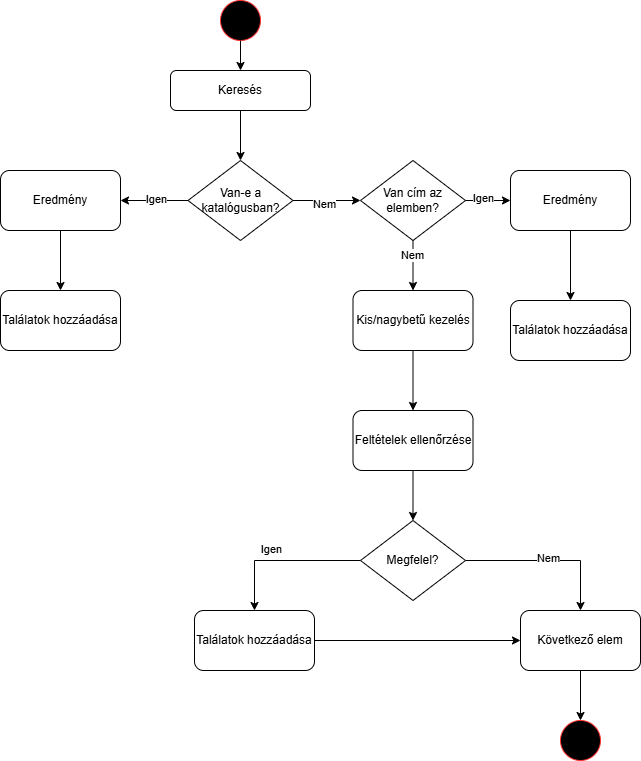

The diagram above was exported from draw.io. Its source (the exported page's mxGraphModel, read from the mxfile embedded in the PNG):
<mxGraphModel dx="1310" dy="765" grid="1" gridSize="10" guides="1" tooltips="1" connect="1" arrows="1" fold="1" page="1" pageScale="1" pageWidth="827" pageHeight="1169" math="0" shadow="0">
  <root>
    <mxCell id="0" />
    <mxCell id="1" parent="0" />
    <mxCell id="m3M9dN9ISt_U2wg56FMn-1" parent="1" style="ellipse;whiteSpace=wrap;html=1;aspect=fixed;strokeColor=#FF3333;fillColor=#000000;" value="" vertex="1">
      <mxGeometry height="40" width="40" x="380" as="geometry" />
    </mxCell>
    <mxCell id="m3M9dN9ISt_U2wg56FMn-3" parent="1" style="rounded=1;whiteSpace=wrap;html=1;" value="Keresés" vertex="1">
      <mxGeometry height="40" width="140" x="330" y="70" as="geometry" />
    </mxCell>
    <mxCell id="m3M9dN9ISt_U2wg56FMn-4" parent="1" style="rhombus;whiteSpace=wrap;html=1;" value="Van-e a katalógusban?" vertex="1">
      <mxGeometry height="80" width="105" x="347.5" y="160" as="geometry" />
    </mxCell>
    <mxCell id="m3M9dN9ISt_U2wg56FMn-5" edge="1" parent="1" source="m3M9dN9ISt_U2wg56FMn-1" style="endArrow=classic;html=1;rounded=0;exitX=0.5;exitY=1;exitDx=0;exitDy=0;entryX=0.5;entryY=0;entryDx=0;entryDy=0;" target="m3M9dN9ISt_U2wg56FMn-3" value="">
      <mxGeometry height="50" relative="1" width="50" as="geometry">
        <mxPoint x="380" y="270" as="sourcePoint" />
        <mxPoint x="430" y="220" as="targetPoint" />
      </mxGeometry>
    </mxCell>
    <mxCell id="m3M9dN9ISt_U2wg56FMn-6" edge="1" parent="1" source="m3M9dN9ISt_U2wg56FMn-3" style="endArrow=classic;html=1;rounded=0;exitX=0.5;exitY=1;exitDx=0;exitDy=0;entryX=0.5;entryY=0;entryDx=0;entryDy=0;" target="m3M9dN9ISt_U2wg56FMn-4" value="">
      <mxGeometry height="50" relative="1" width="50" as="geometry">
        <mxPoint x="380" y="270" as="sourcePoint" />
        <mxPoint x="430" y="220" as="targetPoint" />
      </mxGeometry>
    </mxCell>
    <mxCell id="m3M9dN9ISt_U2wg56FMn-7" parent="1" style="rounded=1;whiteSpace=wrap;html=1;" value="Eredmény" vertex="1">
      <mxGeometry height="60" width="120" x="160" y="170" as="geometry" />
    </mxCell>
    <mxCell id="m3M9dN9ISt_U2wg56FMn-10" parent="1" style="rhombus;whiteSpace=wrap;html=1;" value="Van cím az elemben?" vertex="1">
      <mxGeometry height="80" width="105" x="520" y="160" as="geometry" />
    </mxCell>
    <mxCell id="m3M9dN9ISt_U2wg56FMn-12" edge="1" parent="1" source="m3M9dN9ISt_U2wg56FMn-4" style="endArrow=classic;html=1;rounded=0;exitX=0;exitY=0.5;exitDx=0;exitDy=0;entryX=1;entryY=0.5;entryDx=0;entryDy=0;" target="m3M9dN9ISt_U2wg56FMn-7" value="">
      <mxGeometry height="50" relative="1" width="50" as="geometry">
        <mxPoint x="380" y="270" as="sourcePoint" />
        <mxPoint x="430" y="220" as="targetPoint" />
      </mxGeometry>
    </mxCell>
    <mxCell id="m3M9dN9ISt_U2wg56FMn-13" connectable="0" parent="m3M9dN9ISt_U2wg56FMn-12" style="edgeLabel;html=1;align=center;verticalAlign=middle;resizable=0;points=[];" value="Igen" vertex="1">
      <mxGeometry relative="1" x="-0.0462" y="-2" as="geometry">
        <mxPoint as="offset" />
      </mxGeometry>
    </mxCell>
    <mxCell id="m3M9dN9ISt_U2wg56FMn-14" edge="1" parent="1" source="m3M9dN9ISt_U2wg56FMn-4" style="endArrow=classic;html=1;rounded=0;exitX=1;exitY=0.5;exitDx=0;exitDy=0;entryX=0;entryY=0.5;entryDx=0;entryDy=0;" target="m3M9dN9ISt_U2wg56FMn-10" value="">
      <mxGeometry height="50" relative="1" width="50" as="geometry">
        <mxPoint x="380" y="270" as="sourcePoint" />
        <mxPoint x="430" y="220" as="targetPoint" />
      </mxGeometry>
    </mxCell>
    <mxCell id="m3M9dN9ISt_U2wg56FMn-15" connectable="0" parent="m3M9dN9ISt_U2wg56FMn-14" style="edgeLabel;html=1;align=center;verticalAlign=middle;resizable=0;points=[];" value="Nem" vertex="1">
      <mxGeometry relative="1" x="-0.0857" y="-3" as="geometry">
        <mxPoint as="offset" />
      </mxGeometry>
    </mxCell>
    <mxCell id="m3M9dN9ISt_U2wg56FMn-16" parent="1" style="rounded=1;whiteSpace=wrap;html=1;" value="&lt;span class=&quot;BZ_Pyq_fadeIn&quot;&gt;Találatok &lt;/span&gt;&lt;span class=&quot;BZ_Pyq_fadeIn&quot;&gt;hozzáadása&lt;/span&gt;" vertex="1">
      <mxGeometry height="60" width="120" x="160" y="290" as="geometry" />
    </mxCell>
    <mxCell id="m3M9dN9ISt_U2wg56FMn-17" edge="1" parent="1" source="m3M9dN9ISt_U2wg56FMn-7" style="endArrow=classic;html=1;rounded=0;exitX=0.5;exitY=1;exitDx=0;exitDy=0;entryX=0.5;entryY=0;entryDx=0;entryDy=0;" target="m3M9dN9ISt_U2wg56FMn-16" value="">
      <mxGeometry height="50" relative="1" width="50" as="geometry">
        <mxPoint x="380" y="270" as="sourcePoint" />
        <mxPoint x="430" y="220" as="targetPoint" />
      </mxGeometry>
    </mxCell>
    <mxCell id="m3M9dN9ISt_U2wg56FMn-40" edge="1" parent="1" source="m3M9dN9ISt_U2wg56FMn-27" style="edgeStyle=orthogonalEdgeStyle;rounded=0;orthogonalLoop=1;jettySize=auto;html=1;" target="m3M9dN9ISt_U2wg56FMn-39" value="">
      <mxGeometry relative="1" as="geometry" />
    </mxCell>
    <mxCell id="m3M9dN9ISt_U2wg56FMn-27" parent="1" style="rounded=1;whiteSpace=wrap;html=1;" value="Feltételek ellenőrzése" vertex="1">
      <mxGeometry height="60" width="120" x="512.5" y="410" as="geometry" />
    </mxCell>
    <mxCell id="m3M9dN9ISt_U2wg56FMn-29" edge="1" parent="1" source="m3M9dN9ISt_U2wg56FMn-10" style="endArrow=classic;html=1;rounded=0;exitX=0.5;exitY=1;exitDx=0;exitDy=0;entryX=0.5;entryY=0;entryDx=0;entryDy=0;" target="m3M9dN9ISt_U2wg56FMn-53" value="">
      <mxGeometry height="50" relative="1" width="50" as="geometry">
        <mxPoint x="390" y="420" as="sourcePoint" />
        <mxPoint x="572.5" y="280" as="targetPoint" />
      </mxGeometry>
    </mxCell>
    <mxCell id="m3M9dN9ISt_U2wg56FMn-30" connectable="0" parent="m3M9dN9ISt_U2wg56FMn-29" style="edgeLabel;html=1;align=center;verticalAlign=middle;resizable=0;points=[];" value="Nem" vertex="1">
      <mxGeometry relative="1" x="-0.4444" y="-1" as="geometry">
        <mxPoint as="offset" />
      </mxGeometry>
    </mxCell>
    <mxCell id="m3M9dN9ISt_U2wg56FMn-32" edge="1" parent="1" source="m3M9dN9ISt_U2wg56FMn-10" style="endArrow=classic;html=1;rounded=0;exitX=1;exitY=0.5;exitDx=0;exitDy=0;entryX=0;entryY=0.5;entryDx=0;entryDy=0;" target="m3M9dN9ISt_U2wg56FMn-34" value="">
      <mxGeometry height="50" relative="1" width="50" as="geometry">
        <mxPoint x="390" y="310" as="sourcePoint" />
        <mxPoint x="650" y="200" as="targetPoint" />
      </mxGeometry>
    </mxCell>
    <mxCell id="m3M9dN9ISt_U2wg56FMn-33" connectable="0" parent="m3M9dN9ISt_U2wg56FMn-32" style="edgeLabel;html=1;align=center;verticalAlign=middle;resizable=0;points=[];" value="Igen" vertex="1">
      <mxGeometry relative="1" x="-0.2364" y="3" as="geometry">
        <mxPoint as="offset" />
      </mxGeometry>
    </mxCell>
    <mxCell id="m3M9dN9ISt_U2wg56FMn-38" edge="1" parent="1" source="m3M9dN9ISt_U2wg56FMn-34" style="edgeStyle=orthogonalEdgeStyle;rounded=0;orthogonalLoop=1;jettySize=auto;html=1;" target="m3M9dN9ISt_U2wg56FMn-37" value="">
      <mxGeometry relative="1" as="geometry" />
    </mxCell>
    <mxCell id="m3M9dN9ISt_U2wg56FMn-34" parent="1" style="rounded=1;whiteSpace=wrap;html=1;" value="Eredmény" vertex="1">
      <mxGeometry height="60" width="120" x="670" y="170" as="geometry" />
    </mxCell>
    <mxCell id="m3M9dN9ISt_U2wg56FMn-37" parent="1" style="rounded=1;whiteSpace=wrap;html=1;" value="&lt;span class=&quot;BZ_Pyq_fadeIn&quot;&gt;Találatok &lt;/span&gt;&lt;span class=&quot;BZ_Pyq_fadeIn&quot;&gt;hozzáadása&lt;/span&gt;" vertex="1">
      <mxGeometry height="60" width="120" x="670" y="300" as="geometry" />
    </mxCell>
    <mxCell id="m3M9dN9ISt_U2wg56FMn-43" edge="1" parent="1" source="m3M9dN9ISt_U2wg56FMn-39" style="edgeStyle=orthogonalEdgeStyle;rounded=0;orthogonalLoop=1;jettySize=auto;html=1;" target="m3M9dN9ISt_U2wg56FMn-41" value="">
      <mxGeometry relative="1" as="geometry" />
    </mxCell>
    <mxCell id="m3M9dN9ISt_U2wg56FMn-45" connectable="0" parent="m3M9dN9ISt_U2wg56FMn-43" style="edgeLabel;html=1;align=center;verticalAlign=middle;resizable=0;points=[];" value="Igen" vertex="1">
      <mxGeometry relative="1" x="0.1576" y="-3" as="geometry">
        <mxPoint y="-9" as="offset" />
      </mxGeometry>
    </mxCell>
    <mxCell id="m3M9dN9ISt_U2wg56FMn-44" edge="1" parent="1" source="m3M9dN9ISt_U2wg56FMn-39" style="edgeStyle=orthogonalEdgeStyle;rounded=0;orthogonalLoop=1;jettySize=auto;html=1;" target="m3M9dN9ISt_U2wg56FMn-42" value="">
      <mxGeometry relative="1" as="geometry" />
    </mxCell>
    <mxCell id="m3M9dN9ISt_U2wg56FMn-46" connectable="0" parent="m3M9dN9ISt_U2wg56FMn-44" style="edgeLabel;html=1;align=center;verticalAlign=middle;resizable=0;points=[];" value="Nem" vertex="1">
      <mxGeometry relative="1" x="-0.0063" y="3" as="geometry">
        <mxPoint as="offset" />
      </mxGeometry>
    </mxCell>
    <mxCell id="m3M9dN9ISt_U2wg56FMn-39" parent="1" style="rhombus;whiteSpace=wrap;html=1;" value="Megfelel?" vertex="1">
      <mxGeometry height="80" width="105" x="520" y="520" as="geometry" />
    </mxCell>
    <mxCell id="m3M9dN9ISt_U2wg56FMn-41" parent="1" style="rounded=1;whiteSpace=wrap;html=1;" value="&lt;span class=&quot;BZ_Pyq_fadeIn&quot;&gt;Találatok &lt;/span&gt;&lt;span class=&quot;BZ_Pyq_fadeIn&quot;&gt;hozzáadása&lt;/span&gt;" vertex="1">
      <mxGeometry height="60" width="120" x="354" y="610" as="geometry" />
    </mxCell>
    <mxCell id="m3M9dN9ISt_U2wg56FMn-42" parent="1" style="rounded=1;whiteSpace=wrap;html=1;" value="Következő elem" vertex="1">
      <mxGeometry height="60" width="120" x="680" y="610" as="geometry" />
    </mxCell>
    <mxCell id="m3M9dN9ISt_U2wg56FMn-47" parent="1" style="ellipse;whiteSpace=wrap;html=1;aspect=fixed;strokeColor=#FF3333;fillColor=#000000;" value="" vertex="1">
      <mxGeometry height="40" width="40" x="720" y="720" as="geometry" />
    </mxCell>
    <mxCell id="m3M9dN9ISt_U2wg56FMn-48" edge="1" parent="1" source="m3M9dN9ISt_U2wg56FMn-41" style="endArrow=classic;html=1;rounded=0;entryX=0;entryY=0.5;entryDx=0;entryDy=0;exitX=1;exitY=0.5;exitDx=0;exitDy=0;" target="m3M9dN9ISt_U2wg56FMn-42" value="">
      <mxGeometry height="50" relative="1" width="50" as="geometry">
        <mxPoint x="474" y="670" as="sourcePoint" />
        <mxPoint x="560" y="680" as="targetPoint" />
      </mxGeometry>
    </mxCell>
    <mxCell id="m3M9dN9ISt_U2wg56FMn-49" edge="1" parent="1" style="endArrow=classic;html=1;rounded=0;entryX=0.5;entryY=0;entryDx=0;entryDy=0;" target="m3M9dN9ISt_U2wg56FMn-47" value="">
      <mxGeometry height="50" relative="1" width="50" as="geometry">
        <mxPoint x="740" y="670" as="sourcePoint" />
        <mxPoint x="560" y="680" as="targetPoint" />
      </mxGeometry>
    </mxCell>
    <mxCell id="m3M9dN9ISt_U2wg56FMn-55" edge="1" parent="1" source="m3M9dN9ISt_U2wg56FMn-53" style="edgeStyle=orthogonalEdgeStyle;rounded=0;orthogonalLoop=1;jettySize=auto;html=1;" target="m3M9dN9ISt_U2wg56FMn-27" value="">
      <mxGeometry relative="1" as="geometry" />
    </mxCell>
    <mxCell id="m3M9dN9ISt_U2wg56FMn-53" parent="1" style="rounded=1;whiteSpace=wrap;html=1;" value="Kis/nagybetű kezelés" vertex="1">
      <mxGeometry height="60" width="120" x="512.5" y="290" as="geometry" />
    </mxCell>
  </root>
</mxGraphModel>